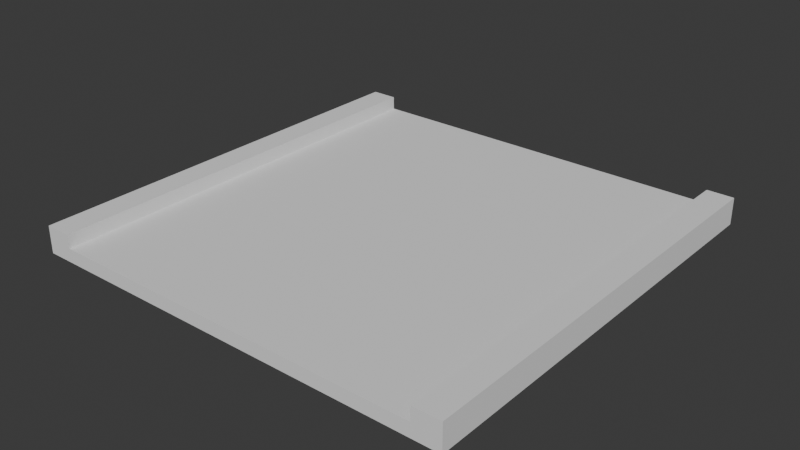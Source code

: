 # Source: straight.blend  (saved by Blender 5.0.118; exported with 4.5.12 LTS)
import bpy
from mathutils import Matrix  # noqa: F401  (used for matrix-valued properties, if any)

bpy.ops.wm.read_factory_settings(use_empty=True)
scene = bpy.context.scene
scene.name = 'Scene'

# ---- world
world_world = bpy.data.worlds.new('World'); scene.world = world_world
world_world.use_nodes = True; world_world.node_tree.nodes.clear()
_N = world_world.node_tree.nodes; _L = world_world.node_tree.links
n0 = _N.new('ShaderNodeOutputWorld'); n0.name = 'World Output'; n0.location = (200, 100)
n1 = _N.new('ShaderNodeBackground'); n1.name = 'Background'; n1.location = (-200, 100)
n1.inputs[0].default_value = (0.05088, 0.05088, 0.05088, 1.0)
_L.new(n1.outputs[0], n0.inputs[0])
n0.is_active_output = True
world_world.color = (0.05088, 0.05088, 0.05088)
world_world.sun_shadow_jitter_overblur = 0.0

# ---- meshes
me_cube_001 = bpy.data.meshes.new('Cube.001')
me_cube_001.from_pydata([(-16.0, -16.0, 0.0), (-16.0, 16.0, 0.0), (16.0, -16.0, 0.0), (16.0, 16.0, 0.0), (14.0, 16.0, 0.0), (-14.0, -16.0, 1.0), (-14.0, 16.0, 1.0), (14.0, -16.0, 1.0), (14.0, 16.0, 1.0), (-14.0, 16.0, 0.0), (-14.0, -16.0, 1.0), (-14.0, 16.0, 1.0), (14.0, -16.0, 0.0), (-14.0, -16.0, 2.0), (-14.0, 16.0, 2.0), (-16.0, -16.0, 2.0), (-16.0, 16.0, 2.0), (16.0, -16.0, 2.0), (16.0, 16.0, 2.0), (14.0, -16.0, 2.0), (14.0, 16.0, 2.0), (-14.0, -16.0, 0.0)], [], [(0, 15, 16, 1), (10, 7, 12, 21), (8, 4, 9, 11), (1, 3, 2, 0), (13, 15, 0, 21), (6, 5, 7, 8), (4, 20, 18, 3), (9, 1, 16, 14), (10, 11, 14, 13), (15, 13, 14, 16), (12, 2, 17, 19), (20, 19, 17, 18), (2, 3, 18, 17), (7, 19, 20, 8)])
_uv = me_cube_001.uv_layers.new(name='UVMap')
_uv.uv.foreach_set('vector', [0.125, 0.75, 0.0, 0.0, 0.0, 0.0, 0.0, 0.0, 0.0, 0.0, 0.0, 0.0, 0.0, 0.0, 0.0, 0.0, 0.0, 0.0, 0.0, 0.0, 0.0, 0.0, 0.0, 0.0, 0.125, 0.5, 0.375, 0.5, 0.375, 0.75, 0.125, 0.75, 0.0, 0.0, 0.0, 0.0, 0.125, 0.75, 0.0, 0.0, 0.0, 0.0, 0.0, 0.0, 0.0, 0.0, 0.0, 0.0, 0.0, 0.0, 0.0, 0.0, 0.0, 0.0, 0.0, 0.0, 0.0, 0.0, 0.0, 0.0, 0.0, 0.0, 0.0, 0.0, 0.0, 0.0, 0.0, 0.0, 0.0, 0.0, 0.0, 0.0, 0.0, 0.0, 0.0, 0.0, 0.0, 0.0, 0.0, 0.0, 0.0, 0.0, 0.0, 0.0, 0.0, 0.0, 0.0, 0.0, 0.0, 0.0, 0.0, 0.0, 0.0, 0.0, 0.0, 0.0, 0.0, 0.0, 0.0, 0.0, 0.0, 0.0, 0.0, 0.0, 0.0, 0.0, 0.0, 0.0, 0.0, 0.0, 0.0, 0.0])
me_cube_001.update()

# ---- objects
ob_cube = bpy.data.objects.new('Cube', me_cube_001)

# ---- transforms, parenting, visibility, modifiers, constraints
ob_cube.location = (0.0, 0.0, 0.0)

# ---- collection membership
scene.collection.objects.link(ob_cube)

# ---- scene / render settings (as saved in the file)
scene.frame_start = 1; scene.frame_end = 250; scene.frame_set(1)
scene.render.engine = 'BLENDER_EEVEE_NEXT'
scene.render.bake_bias = 0.0
scene.render.bake_samples = 0
scene.cycles.sampling_pattern = 'TABULATED_SOBOL'
scene.eevee.use_volume_custom_range = False
bpy.context.view_layer.update()

# ---- added for rendering (the .blend has no active camera and no usable light): camera, sun
cam_auto = bpy.data.cameras.new('AutoCamera')
cam_auto.lens = 50.0
cam_auto.sensor_width = 36.0
cam_auto.clip_end = 1000.0
ob_auto_camera = bpy.data.objects.new('AutoCamera', cam_auto)
scene.collection.objects.link(ob_auto_camera)
ob_auto_camera.location = (41.9118, -50.2941, 34.5294)
ob_auto_camera.rotation_euler = (1.09748, -7.21219e-08, 0.694738)
scene.camera = ob_auto_camera
light_auto_sun = bpy.data.lights.new('AutoSun', 'SUN')
light_auto_sun.energy = 3.0
light_auto_sun.angle = 0.0523599
ob_auto_sun = bpy.data.objects.new('AutoSun', light_auto_sun)
scene.collection.objects.link(ob_auto_sun)
ob_auto_sun.rotation_euler = (0.872665, 0.174533, 0.523599)
bpy.context.view_layer.update()
